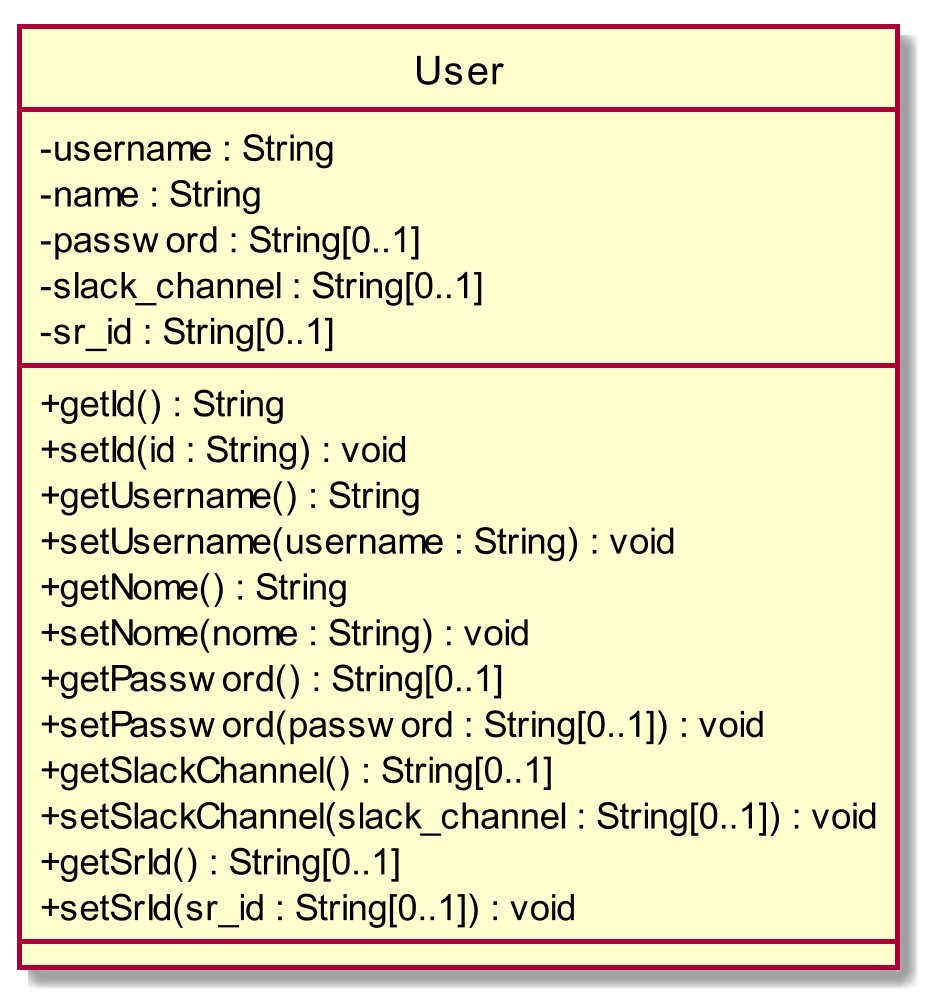

The diagram above was rendered by PlantUML. Its source (embedded in the PNG):
@startuml
scale 1000*1000
skinparam classAttributeIconSize 0
class User{
- username : String
- name : String
- password : String[0..1]
- slack_channel : String[0..1]
- sr_id : String[0..1]
__
+ getId() : String
+ setId(id : String) : void
+ getUsername() : String
+ setUsername(username : String) : void
+ getNome() : String
+ setNome(nome : String) : void
+ getPassword() : String[0..1]
+ setPassword(password : String[0..1]) : void
+ getSlackChannel() : String[0..1]
+ setSlackChannel(slack_channel : String[0..1]) : void
+ getSrId() : String[0..1]
+ setSrId(sr_id : String[0..1]) : void
__

}
hide circle
@enduml